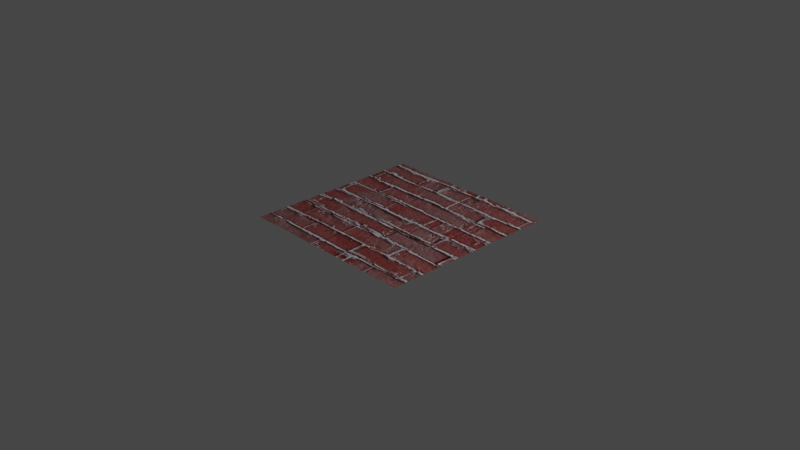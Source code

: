 # Source: texture_generation.blend  (saved by Blender 3.3.6; exported with 4.5.12 LTS)
import bpy
from mathutils import Matrix  # noqa: F401  (used for matrix-valued properties, if any)

bpy.ops.wm.read_factory_settings(use_empty=True)
scene = bpy.context.scene
scene.name = 'Scene'

# ---- collections
col_collection = bpy.data.collections.new('Collection'); scene.collection.children.link(col_collection)

# ---- images (referenced by path relative to the original .blend; pixels are not part of the script)
import os
ASSET_DIR = os.environ.get("B2B_ASSET_DIR", "")  # directory of the original .blend (textures are referenced by path, not embedded)
HERE = os.path.dirname(os.path.abspath(__file__))  # packed textures are extracted next to this script under _unpacked/

def load_image(name, relpath, width, height, colorspace="sRGB"):
    """Load a texture the original file referenced (path relative to the .blend, or extracted next to this script)."""
    p = next((c for c in (os.path.join(HERE, relpath), os.path.join(ASSET_DIR, relpath)) if relpath and os.path.exists(c)), "")
    if p:
        img = bpy.data.images.load(p, check_existing=True)
        img.name = name
    else:  # same state as the original file: an image datablock whose file is absent (Cycles renders it pink)
        img = bpy.data.images.new(name, width, height)
        img.source = "FILE"
        img.filepath = "//" + (relpath or name)
    img.colorspace_settings.name = colorspace
    return img
img_3413619002 = load_image('3413619002', '_unpacked/3413619002.b628dcfe.png', 512, 512, 'sRGB')

# ---- materials (node trees are filled in below, after node groups)
mat_material = bpy.data.materials.new('Material')
mat_material.alpha_threshold = 0.0
mat_material.use_transparent_shadow = False
mat_material.line_color = (0.0, 0.0, 0.0, 1.0)

# ---- material node trees
mat_material.use_nodes = True; mat_material.node_tree.nodes.clear()
_N = mat_material.node_tree.nodes; _L = mat_material.node_tree.links
n0 = _N.new('ShaderNodeOutputMaterial'); n0.name = 'Material Output'; n0.location = (300, 300)
n1 = _N.new('ShaderNodeBsdfPrincipled'); n1.name = 'Principled BSDF'; n1.location = (10, 300)
n1.distribution = 'GGX'
n1.subsurface_method = 'RANDOM_WALK_SKIN'
n1.inputs[2].default_value = 0.4
n1.inputs[3].default_value = 1.45
n1.inputs[27].default_value = (0.0, 0.0, 0.0, 1.0)
n1.inputs[28].default_value = 1.0
n2 = _N.new('ShaderNodeTexImage'); n2.name = 'Image Texture.001'; n2.location = (-478, 187)
n2.image = img_3413619002
_L.new(n1.outputs[0], n0.inputs[0])
_L.new(n2.outputs[0], n1.inputs[0])
n0.is_active_output = True

# ---- world
world_world = bpy.data.worlds.new('World'); scene.world = world_world
world_world.use_nodes = True; world_world.node_tree.nodes.clear()
_N = world_world.node_tree.nodes; _L = world_world.node_tree.links
n0 = _N.new('ShaderNodeOutputWorld'); n0.name = 'World Output'; n0.location = (300, 300)
n1 = _N.new('ShaderNodeBackground'); n1.name = 'Background'; n1.location = (10, 300)
n1.inputs[0].default_value = (0.05088, 0.05088, 0.05088, 1.0)
_L.new(n1.outputs[0], n0.inputs[0])
n0.is_active_output = True
world_world.color = (0.05088, 0.05088, 0.05088)
world_world.use_sun_shadow = False
world_world.sun_shadow_jitter_overblur = 0.0

# ---- cameras
cam_camera = bpy.data.cameras.new('Camera')
cam_camera.clip_end = 100.0
cam_camera.ortho_scale = 7.314

# ---- lights
light_light = bpy.data.lights.new('Light', 'POINT')
light_light.transmission_factor = 0.0
light_light.energy = 1000.0
light_light.shadow_soft_size = 0.1
light_light.shadow_maximum_resolution = 0.006
light_light.use_absolute_resolution = True

# ---- meshes
me_plane = bpy.data.meshes.new('Plane')
me_plane.from_pydata([(-1.0, -1.0, 0.0), (1.0, -1.0, 0.0), (-1.0, 1.0, 0.0), (1.0, 1.0, 0.0)], [], [(0, 1, 3, 2)])
_uv = me_plane.uv_layers.new(name='UVMap')
_uv.uv.foreach_set('vector', [0.0, 0.0, 1.0, 0.0, 1.0, 1.0, 0.0, 1.0])
me_plane.materials.append(mat_material)
me_plane.update()

# ---- objects
ob_light = bpy.data.objects.new('Light', light_light)
ob_camera = bpy.data.objects.new('Camera', cam_camera)
ob_plane = bpy.data.objects.new('Plane', me_plane)

# ---- transforms, parenting, visibility, modifiers, constraints
ob_light.location = (4.076, 1.005, 5.904)
ob_light.rotation_euler = (0.6503, 0.05522, 1.866)
ob_light.lock_rotations_4d = False
ob_light.empty_display_type = 'ARROWS'
ob_light.color = (0.0, 0.0, 0.0, 0.0)
ob_light.lineart.crease_threshold = 0.0
ob_camera.location = (7.359, -6.926, 4.958)
ob_camera.rotation_euler = (1.109, 0.0, 0.8149)
ob_camera.lock_rotations_4d = False
ob_camera.empty_display_type = 'ARROWS'
ob_camera.color = (0.0, 0.0, 0.0, 0.0)
ob_camera.display_type = 'WIRE'
ob_camera.lineart.crease_threshold = 0.0
ob_plane.location = (0.0, 0.0, 0.0)

# ---- collection membership
col_collection.objects.link(ob_light)
col_collection.objects.link(ob_camera)
col_collection.objects.link(ob_plane)

# ---- scene / render settings (as saved in the file)
scene.camera = ob_camera
scene.frame_start = 1; scene.frame_end = 250; scene.frame_set(1)
scene.render.engine = 'BLENDER_EEVEE_NEXT'
scene.cycles.sampling_pattern = 'TABULATED_SOBOL'
scene.cycles.use_light_tree = False
scene.view_settings.view_transform = 'Filmic'
bpy.context.view_layer.update()
